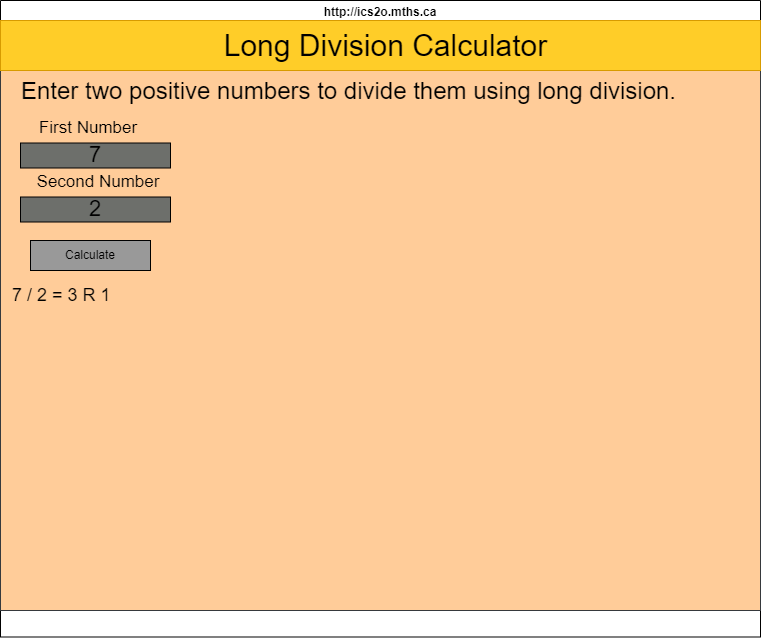

The diagram above was exported from draw.io. Its source (the exported page's mxGraphModel, read from the mxfile embedded in the PNG):
<mxGraphModel dx="1086" dy="751" grid="1" gridSize="10" guides="1" tooltips="1" connect="1" arrows="1" fold="1" page="1" pageScale="1" pageWidth="850" pageHeight="1100" background="#ffffff" math="0" shadow="0">
  <root>
    <mxCell id="bo0SeFYd9Y4ixpIPHeJh-0" />
    <mxCell id="bo0SeFYd9Y4ixpIPHeJh-1" parent="bo0SeFYd9Y4ixpIPHeJh-0" />
    <mxCell id="bo0SeFYd9Y4ixpIPHeJh-2" value="http://ics2o.mths.ca" style="swimlane;whiteSpace=wrap;html=1;strokeColor=#000000;strokeWidth=1;gradientColor=none;perimeterSpacing=0;glass=0;labelBackgroundColor=none;labelBorderColor=none;" parent="bo0SeFYd9Y4ixpIPHeJh-1" vertex="1">
      <mxGeometry x="40" y="40" width="760" height="636.5" as="geometry" />
    </mxCell>
    <mxCell id="bo0SeFYd9Y4ixpIPHeJh-3" value="" style="whiteSpace=wrap;html=1;glass=0;labelBackgroundColor=none;labelBorderColor=none;fontSize=22;fillColor=#ffcc99;strokeColor=#36393d;" parent="bo0SeFYd9Y4ixpIPHeJh-2" vertex="1">
      <mxGeometry y="20" width="760" height="590" as="geometry" />
    </mxCell>
    <mxCell id="bo0SeFYd9Y4ixpIPHeJh-4" value="" style="whiteSpace=wrap;html=1;fontSize=22;fillColor=#ffcd28;strokeColor=#d79b00;gradientColor=none;" parent="bo0SeFYd9Y4ixpIPHeJh-2" vertex="1">
      <mxGeometry y="20" width="760" height="50" as="geometry" />
    </mxCell>
    <mxCell id="bo0SeFYd9Y4ixpIPHeJh-5" value="7" style="whiteSpace=wrap;html=1;glass=0;labelBackgroundColor=none;labelBorderColor=none;fontSize=22;fontColor=#000000;fillColor=#6D6F6B;gradientColor=none;" parent="bo0SeFYd9Y4ixpIPHeJh-2" vertex="1">
      <mxGeometry x="20" y="142.5" width="150" height="25" as="geometry" />
    </mxCell>
    <mxCell id="bo0SeFYd9Y4ixpIPHeJh-6" value="&lt;span style=&quot;font-size: 24px;&quot;&gt;Enter two positive numbers to divide them using long division.&lt;/span&gt;" style="text;html=1;align=center;verticalAlign=middle;resizable=0;points=[];autosize=1;fontSize=26;fontColor=#000000;" parent="bo0SeFYd9Y4ixpIPHeJh-2" vertex="1">
      <mxGeometry x="8" y="70" width="680" height="40" as="geometry" />
    </mxCell>
    <mxCell id="bo0SeFYd9Y4ixpIPHeJh-7" value="&lt;span style=&quot;font-size: 17px;&quot;&gt;First Number&lt;/span&gt;" style="text;align=center;html=1;verticalAlign=middle;whiteSpace=wrap;rounded=0;fontColor=#000000;" parent="bo0SeFYd9Y4ixpIPHeJh-2" vertex="1">
      <mxGeometry x="33" y="112.5" width="110" height="30" as="geometry" />
    </mxCell>
    <mxCell id="bo0SeFYd9Y4ixpIPHeJh-8" value="Calculate" style="whiteSpace=wrap;html=1;fillColor=#999999;" parent="bo0SeFYd9Y4ixpIPHeJh-2" vertex="1">
      <mxGeometry x="30" y="240" width="120" height="30" as="geometry" />
    </mxCell>
    <mxCell id="bo0SeFYd9Y4ixpIPHeJh-9" value="7 / 2 = 3 R 1" style="text;strokeColor=none;align=left;fillColor=none;html=1;verticalAlign=middle;whiteSpace=wrap;rounded=0;fontSize=18;fontColor=#000000;" parent="bo0SeFYd9Y4ixpIPHeJh-2" vertex="1">
      <mxGeometry x="10" y="280" width="530" height="30" as="geometry" />
    </mxCell>
    <mxCell id="bo0SeFYd9Y4ixpIPHeJh-10" value="Long Division Calculator" style="text;html=1;align=center;verticalAlign=middle;resizable=0;points=[];autosize=1;fontSize=30;fontColor=#000000;" parent="bo0SeFYd9Y4ixpIPHeJh-2" vertex="1">
      <mxGeometry x="210" y="20" width="350" height="50" as="geometry" />
    </mxCell>
    <mxCell id="bo0SeFYd9Y4ixpIPHeJh-11" value="2" style="whiteSpace=wrap;html=1;glass=0;labelBackgroundColor=none;labelBorderColor=none;fontSize=22;fontColor=#000000;fillColor=#6D6F6B;gradientColor=none;" parent="bo0SeFYd9Y4ixpIPHeJh-1" vertex="1">
      <mxGeometry x="60" y="236.5" width="150" height="25" as="geometry" />
    </mxCell>
    <mxCell id="bo0SeFYd9Y4ixpIPHeJh-12" value="&lt;font style=&quot;font-size: 17px;&quot;&gt;Second Number&lt;/font&gt;" style="text;align=center;html=1;verticalAlign=middle;whiteSpace=wrap;rounded=0;fontColor=#000000;" parent="bo0SeFYd9Y4ixpIPHeJh-1" vertex="1">
      <mxGeometry x="63" y="206.5" width="150" height="30" as="geometry" />
    </mxCell>
  </root>
</mxGraphModel>